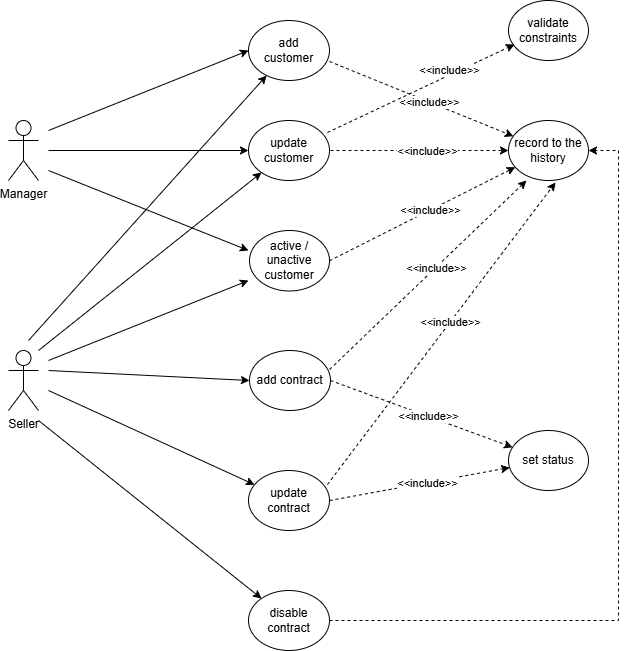

The diagram above was exported from draw.io. Its source (the exported page's mxGraphModel, read from the mxfile embedded in the PNG):
<mxGraphModel dx="848" dy="426" grid="1" gridSize="10" guides="1" tooltips="1" connect="1" arrows="1" fold="1" page="1" pageScale="1" pageWidth="827" pageHeight="1169" math="0" shadow="0">
  <root>
    <mxCell id="0" />
    <mxCell id="1" parent="0" />
    <mxCell id="9sHaf70zhDfvErRH3ua9-2" parent="1" style="shape=umlActor;verticalLabelPosition=bottom;verticalAlign=top;html=1;outlineConnect=0;" value="Seller" vertex="1">
      <mxGeometry height="60" width="30" x="70" y="370" as="geometry" />
    </mxCell>
    <mxCell id="9sHaf70zhDfvErRH3ua9-10" parent="1" style="ellipse;whiteSpace=wrap;html=1;" value="add&lt;div&gt;customer&lt;/div&gt;" vertex="1">
      <mxGeometry height="60" width="81" x="310" y="40" as="geometry" />
    </mxCell>
    <mxCell id="9sHaf70zhDfvErRH3ua9-11" parent="1" style="ellipse;whiteSpace=wrap;html=1;" value="&lt;div&gt;update&lt;/div&gt;&lt;div&gt;customer&lt;/div&gt;" vertex="1">
      <mxGeometry height="60" width="81" x="310" y="140" as="geometry" />
    </mxCell>
    <mxCell id="9sHaf70zhDfvErRH3ua9-12" parent="1" style="ellipse;whiteSpace=wrap;html=1;direction=south;" value="&lt;div&gt;active / unactive customer&lt;/div&gt;" vertex="1">
      <mxGeometry height="60.5" width="80" x="311" y="250" as="geometry" />
    </mxCell>
    <mxCell id="9sHaf70zhDfvErRH3ua9-36" parent="1" style="ellipse;whiteSpace=wrap;html=1;" value="record to the history" vertex="1">
      <mxGeometry height="60" width="80" x="570" y="140" as="geometry" />
    </mxCell>
    <mxCell id="-NCFSulhZQywgFTQPIyI-1" parent="1" style="ellipse;whiteSpace=wrap;html=1;" value="add contract" vertex="1">
      <mxGeometry height="60" width="81" x="311" y="370" as="geometry" />
    </mxCell>
    <mxCell id="-NCFSulhZQywgFTQPIyI-2" parent="1" style="ellipse;whiteSpace=wrap;html=1;" value="disable contract" vertex="1">
      <mxGeometry height="60" width="81" x="310" y="610" as="geometry" />
    </mxCell>
    <mxCell id="-NCFSulhZQywgFTQPIyI-3" parent="1" style="ellipse;whiteSpace=wrap;html=1;" value="update contract" vertex="1">
      <mxGeometry height="60" width="81" x="310" y="490" as="geometry" />
    </mxCell>
    <mxCell id="-NCFSulhZQywgFTQPIyI-4" edge="1" parent="1" style="endArrow=classic;html=1;rounded=0;" target="9sHaf70zhDfvErRH3ua9-11" value="">
      <mxGeometry height="50" relative="1" width="50" as="geometry">
        <mxPoint x="100" y="370" as="sourcePoint" />
        <mxPoint x="150" y="320" as="targetPoint" />
      </mxGeometry>
    </mxCell>
    <mxCell id="-NCFSulhZQywgFTQPIyI-5" edge="1" parent="1" style="endArrow=classic;html=1;rounded=0;" value="">
      <mxGeometry height="50" relative="1" width="50" as="geometry">
        <mxPoint x="110" y="380" as="sourcePoint" />
        <mxPoint x="310" y="300" as="targetPoint" />
      </mxGeometry>
    </mxCell>
    <mxCell id="-NCFSulhZQywgFTQPIyI-6" edge="1" parent="1" style="endArrow=classic;html=1;rounded=0;entryX=0;entryY=0.5;entryDx=0;entryDy=0;" target="-NCFSulhZQywgFTQPIyI-1" value="">
      <mxGeometry height="50" relative="1" width="50" as="geometry">
        <mxPoint x="110" y="390" as="sourcePoint" />
        <mxPoint x="410" y="390" as="targetPoint" />
      </mxGeometry>
    </mxCell>
    <mxCell id="-NCFSulhZQywgFTQPIyI-7" edge="1" parent="1" style="endArrow=classic;html=1;rounded=0;" target="-NCFSulhZQywgFTQPIyI-3" value="">
      <mxGeometry height="50" relative="1" width="50" as="geometry">
        <mxPoint x="110" y="410" as="sourcePoint" />
        <mxPoint x="430" y="440" as="targetPoint" />
      </mxGeometry>
    </mxCell>
    <mxCell id="-NCFSulhZQywgFTQPIyI-8" edge="1" parent="1" style="endArrow=classic;html=1;rounded=0;" target="-NCFSulhZQywgFTQPIyI-2" value="">
      <mxGeometry height="50" relative="1" width="50" as="geometry">
        <mxPoint x="100" y="440" as="sourcePoint" />
        <mxPoint x="550" y="440" as="targetPoint" />
      </mxGeometry>
    </mxCell>
    <mxCell id="-NCFSulhZQywgFTQPIyI-9" edge="1" parent="1" style="endArrow=classic;html=1;rounded=0;" target="9sHaf70zhDfvErRH3ua9-10" value="">
      <mxGeometry height="50" relative="1" width="50" as="geometry">
        <mxPoint x="90" y="360" as="sourcePoint" />
        <mxPoint x="350" y="160" as="targetPoint" />
      </mxGeometry>
    </mxCell>
    <mxCell id="-NCFSulhZQywgFTQPIyI-10" parent="1" style="ellipse;whiteSpace=wrap;html=1;" value="set status" vertex="1">
      <mxGeometry height="60" width="80" x="570" y="450" as="geometry" />
    </mxCell>
    <mxCell id="-NCFSulhZQywgFTQPIyI-11" edge="1" parent="1" source="9sHaf70zhDfvErRH3ua9-10" style="endArrow=classic;html=1;rounded=0;exitX=1;exitY=0.683;exitDx=0;exitDy=0;exitPerimeter=0;dashed=1;" target="9sHaf70zhDfvErRH3ua9-36" value="">
      <mxGeometry height="50" relative="1" width="50" as="geometry">
        <mxPoint x="390" y="280" as="sourcePoint" />
        <mxPoint x="440" y="230" as="targetPoint" />
      </mxGeometry>
    </mxCell>
    <mxCell id="-NCFSulhZQywgFTQPIyI-12" connectable="0" parent="-NCFSulhZQywgFTQPIyI-11" style="edgeLabel;html=1;align=center;verticalAlign=middle;resizable=0;points=[];" value="&amp;lt;&amp;lt;include&amp;gt;&amp;gt;" vertex="1">
      <mxGeometry relative="1" x="0.0762" as="geometry">
        <mxPoint as="offset" />
      </mxGeometry>
    </mxCell>
    <mxCell id="-NCFSulhZQywgFTQPIyI-13" edge="1" parent="1" style="endArrow=classic;html=1;rounded=0;exitX=1;exitY=0.683;exitDx=0;exitDy=0;exitPerimeter=0;dashed=1;entryX=0;entryY=0.5;entryDx=0;entryDy=0;" target="9sHaf70zhDfvErRH3ua9-36" value="">
      <mxGeometry height="50" relative="1" width="50" as="geometry">
        <mxPoint x="392" y="170" as="sourcePoint" />
        <mxPoint x="576" y="245" as="targetPoint" />
      </mxGeometry>
    </mxCell>
    <mxCell id="-NCFSulhZQywgFTQPIyI-14" connectable="0" parent="-NCFSulhZQywgFTQPIyI-13" style="edgeLabel;html=1;align=center;verticalAlign=middle;resizable=0;points=[];" value="&amp;lt;&amp;lt;include&amp;gt;&amp;gt;" vertex="1">
      <mxGeometry relative="1" x="0.0762" as="geometry">
        <mxPoint as="offset" />
      </mxGeometry>
    </mxCell>
    <mxCell id="-NCFSulhZQywgFTQPIyI-15" edge="1" parent="1" source="9sHaf70zhDfvErRH3ua9-12" style="endArrow=classic;html=1;rounded=0;exitX=0.5;exitY=0;exitDx=0;exitDy=0;dashed=1;" target="9sHaf70zhDfvErRH3ua9-36" value="">
      <mxGeometry height="50" relative="1" width="50" as="geometry">
        <mxPoint x="520" y="280" as="sourcePoint" />
        <mxPoint x="704" y="355" as="targetPoint" />
      </mxGeometry>
    </mxCell>
    <mxCell id="-NCFSulhZQywgFTQPIyI-16" connectable="0" parent="-NCFSulhZQywgFTQPIyI-15" style="edgeLabel;html=1;align=center;verticalAlign=middle;resizable=0;points=[];" value="&amp;lt;&amp;lt;include&amp;gt;&amp;gt;" vertex="1">
      <mxGeometry relative="1" x="0.0762" as="geometry">
        <mxPoint as="offset" />
      </mxGeometry>
    </mxCell>
    <mxCell id="-NCFSulhZQywgFTQPIyI-17" edge="1" parent="1" source="-NCFSulhZQywgFTQPIyI-3" style="endArrow=classic;html=1;rounded=0;dashed=1;exitX=1;exitY=0.5;exitDx=0;exitDy=0;" target="-NCFSulhZQywgFTQPIyI-10" value="">
      <mxGeometry height="50" relative="1" width="50" as="geometry">
        <mxPoint x="630" y="340" as="sourcePoint" />
        <mxPoint x="814" y="415" as="targetPoint" />
      </mxGeometry>
    </mxCell>
    <mxCell id="-NCFSulhZQywgFTQPIyI-18" connectable="0" parent="-NCFSulhZQywgFTQPIyI-17" style="edgeLabel;html=1;align=center;verticalAlign=middle;resizable=0;points=[];" value="&amp;lt;&amp;lt;include&amp;gt;&amp;gt;" vertex="1">
      <mxGeometry relative="1" x="0.0762" as="geometry">
        <mxPoint as="offset" />
      </mxGeometry>
    </mxCell>
    <mxCell id="-NCFSulhZQywgFTQPIyI-19" edge="1" parent="1" source="-NCFSulhZQywgFTQPIyI-1" style="endArrow=classic;html=1;rounded=0;exitX=1;exitY=0.5;exitDx=0;exitDy=0;dashed=1;" target="-NCFSulhZQywgFTQPIyI-10" value="">
      <mxGeometry height="50" relative="1" width="50" as="geometry">
        <mxPoint x="640" y="360" as="sourcePoint" />
        <mxPoint x="824" y="435" as="targetPoint" />
      </mxGeometry>
    </mxCell>
    <mxCell id="-NCFSulhZQywgFTQPIyI-20" connectable="0" parent="-NCFSulhZQywgFTQPIyI-19" style="edgeLabel;html=1;align=center;verticalAlign=middle;resizable=0;points=[];" value="&amp;lt;&amp;lt;include&amp;gt;&amp;gt;" vertex="1">
      <mxGeometry relative="1" x="0.0762" as="geometry">
        <mxPoint as="offset" />
      </mxGeometry>
    </mxCell>
    <mxCell id="-NCFSulhZQywgFTQPIyI-23" edge="1" parent="1" source="-NCFSulhZQywgFTQPIyI-1" style="endArrow=classic;html=1;rounded=0;exitX=0.988;exitY=0.317;exitDx=0;exitDy=0;exitPerimeter=0;dashed=1;entryX=0.225;entryY=1;entryDx=0;entryDy=0;entryPerimeter=0;" target="9sHaf70zhDfvErRH3ua9-36" value="">
      <mxGeometry height="50" relative="1" width="50" as="geometry">
        <mxPoint x="700" y="290" as="sourcePoint" />
        <mxPoint x="884" y="365" as="targetPoint" />
      </mxGeometry>
    </mxCell>
    <mxCell id="-NCFSulhZQywgFTQPIyI-24" connectable="0" parent="-NCFSulhZQywgFTQPIyI-23" style="edgeLabel;html=1;align=center;verticalAlign=middle;resizable=0;points=[];" value="&amp;lt;&amp;lt;include&amp;gt;&amp;gt;" vertex="1">
      <mxGeometry relative="1" x="0.0762" as="geometry">
        <mxPoint as="offset" />
      </mxGeometry>
    </mxCell>
    <mxCell id="-NCFSulhZQywgFTQPIyI-25" edge="1" parent="1" source="-NCFSulhZQywgFTQPIyI-3" style="endArrow=classic;html=1;rounded=0;exitX=0.975;exitY=0.233;exitDx=0;exitDy=0;exitPerimeter=0;dashed=1;entryX=0.588;entryY=1.033;entryDx=0;entryDy=0;entryPerimeter=0;" target="9sHaf70zhDfvErRH3ua9-36" value="">
      <mxGeometry height="50" relative="1" width="50" as="geometry">
        <mxPoint x="620" y="350" as="sourcePoint" />
        <mxPoint x="804" y="425" as="targetPoint" />
      </mxGeometry>
    </mxCell>
    <mxCell id="-NCFSulhZQywgFTQPIyI-26" connectable="0" parent="-NCFSulhZQywgFTQPIyI-25" style="edgeLabel;html=1;align=center;verticalAlign=middle;resizable=0;points=[];" value="&amp;lt;&amp;lt;include&amp;gt;&amp;gt;" vertex="1">
      <mxGeometry relative="1" x="0.0762" as="geometry">
        <mxPoint as="offset" />
      </mxGeometry>
    </mxCell>
    <mxCell id="-NCFSulhZQywgFTQPIyI-27" edge="1" parent="1" source="-NCFSulhZQywgFTQPIyI-2" style="endArrow=classic;html=1;rounded=0;exitX=1;exitY=0.5;exitDx=0;exitDy=0;dashed=1;entryX=1;entryY=0.5;entryDx=0;entryDy=0;" target="9sHaf70zhDfvErRH3ua9-36" value="">
      <mxGeometry height="50" relative="1" width="50" as="geometry">
        <Array as="points">
          <mxPoint x="680" y="640" />
          <mxPoint x="680" y="170" />
        </Array>
        <mxPoint x="510" y="630" as="sourcePoint" />
        <mxPoint x="740" y="640" as="targetPoint" />
      </mxGeometry>
    </mxCell>
    <mxCell id="-NCFSulhZQywgFTQPIyI-29" parent="1" style="ellipse;whiteSpace=wrap;html=1;" value="validate constraints" vertex="1">
      <mxGeometry height="60" width="80" x="570" y="20" as="geometry" />
    </mxCell>
    <mxCell id="-NCFSulhZQywgFTQPIyI-34" parent="1" style="shape=umlActor;verticalLabelPosition=bottom;verticalAlign=top;html=1;outlineConnect=0;" value="Manager" vertex="1">
      <mxGeometry height="60" width="30" x="70" y="140" as="geometry" />
    </mxCell>
    <mxCell id="-NCFSulhZQywgFTQPIyI-35" edge="1" parent="1" style="endArrow=classic;html=1;rounded=0;" value="">
      <mxGeometry height="50" relative="1" width="50" as="geometry">
        <mxPoint x="110" y="190" as="sourcePoint" />
        <mxPoint x="310" y="270" as="targetPoint" />
      </mxGeometry>
    </mxCell>
    <mxCell id="-NCFSulhZQywgFTQPIyI-36" edge="1" parent="1" style="endArrow=classic;html=1;rounded=0;" target="9sHaf70zhDfvErRH3ua9-11" value="">
      <mxGeometry height="50" relative="1" width="50" as="geometry">
        <mxPoint x="110" y="170" as="sourcePoint" />
        <mxPoint x="400" y="110" as="targetPoint" />
      </mxGeometry>
    </mxCell>
    <mxCell id="-NCFSulhZQywgFTQPIyI-37" edge="1" parent="1" style="endArrow=classic;html=1;rounded=0;entryX=0;entryY=0.5;entryDx=0;entryDy=0;" target="9sHaf70zhDfvErRH3ua9-10" value="">
      <mxGeometry height="50" relative="1" width="50" as="geometry">
        <mxPoint x="110" y="150" as="sourcePoint" />
        <mxPoint x="430" y="100" as="targetPoint" />
      </mxGeometry>
    </mxCell>
    <mxCell id="-NCFSulhZQywgFTQPIyI-38" edge="1" parent="1" source="9sHaf70zhDfvErRH3ua9-11" style="endArrow=classic;html=1;rounded=0;exitX=0.975;exitY=0.2;exitDx=0;exitDy=0;exitPerimeter=0;dashed=1;entryX=0.075;entryY=0.733;entryDx=0;entryDy=0;entryPerimeter=0;" target="-NCFSulhZQywgFTQPIyI-29" value="">
      <mxGeometry height="50" relative="1" width="50" as="geometry">
        <mxPoint x="690" y="110" as="sourcePoint" />
        <mxPoint x="874" y="185" as="targetPoint" />
      </mxGeometry>
    </mxCell>
    <mxCell id="-NCFSulhZQywgFTQPIyI-39" connectable="0" parent="-NCFSulhZQywgFTQPIyI-38" style="edgeLabel;html=1;align=center;verticalAlign=middle;resizable=0;points=[];" value="&amp;lt;&amp;lt;include&amp;gt;&amp;gt;" vertex="1">
      <mxGeometry relative="1" x="0.0762" as="geometry">
        <mxPoint x="21" y="-15" as="offset" />
      </mxGeometry>
    </mxCell>
  </root>
</mxGraphModel>